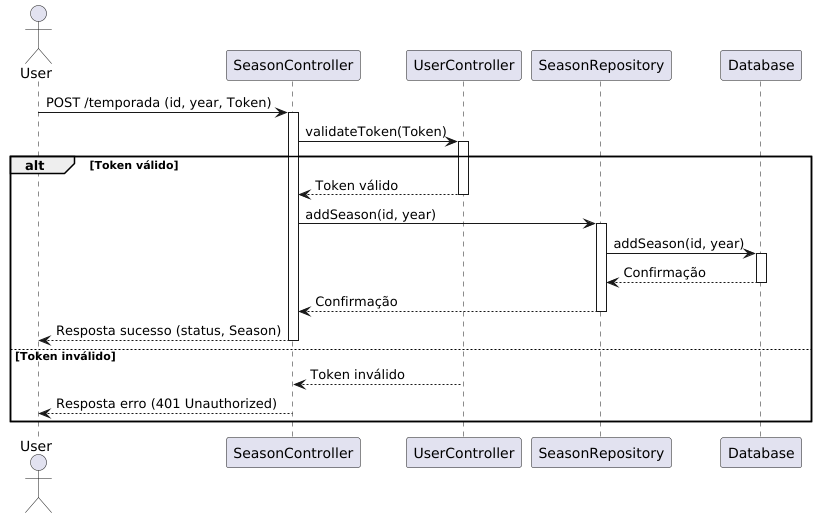

The diagram above was rendered by PlantUML. Its source (embedded in the PNG):
@startuml
actor User
participant SeasonController
participant UserController
participant SeasonRepository
participant Database

User -> SeasonController: POST /temporada (id, year, Token)
activate SeasonController

SeasonController -> UserController: validateToken(Token)
activate UserController

alt Token válido
    UserController --> SeasonController: Token válido
    deactivate UserController

    SeasonController -> SeasonRepository: addSeason(id, year)
    activate SeasonRepository

    SeasonRepository -> Database: addSeason(id, year)
    activate Database

    Database --> SeasonRepository: Confirmação
    deactivate Database

    SeasonRepository --> SeasonController: Confirmação
    deactivate SeasonRepository

    SeasonController --> User: Resposta sucesso (status, Season)
    deactivate SeasonController
else Token inválido
    UserController --> SeasonController: Token inválido
    deactivate UserController

    SeasonController --> User: Resposta erro (401 Unauthorized)
    deactivate SeasonController
end
@enduml